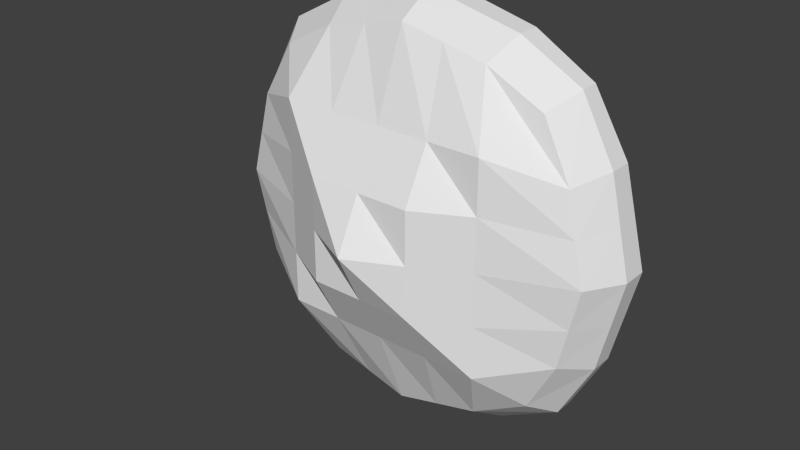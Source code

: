 # Source: Island.blend  (saved by Blender 2.74.0; exported with 4.5.12 LTS)
import bpy
from mathutils import Matrix  # noqa: F401  (used for matrix-valued properties, if any)

bpy.ops.wm.read_factory_settings(use_empty=True)
scene = bpy.context.scene
scene.name = 'Scene'

# ---- collections
col_collection_1 = bpy.data.collections.new('Collection 1'); scene.collection.children.link(col_collection_1)

# ---- materials (node trees are filled in below, after node groups)
mat_material = bpy.data.materials.new('Material')
mat_material.alpha_threshold = 0.0
mat_material.use_transparent_shadow = False
mat_material.roughness = 0.5
mat_material.line_color = (0.0, 0.0, 0.0, 1.0)

# ---- material node trees

# ---- world
world_world = bpy.data.worlds.new('World'); scene.world = world_world
world_world.color = (0.05088, 0.05088, 0.05088)
world_world.use_sun_shadow = False
world_world.sun_shadow_jitter_overblur = 0.0
world_world.cycles.sampling_method = 'MANUAL'
world_world.cycles.sample_map_resolution = 256

# ---- meshes
me_cube = bpy.data.meshes.new('Cube')
me_cube.from_pydata([(0.6631, -0.08558, -0.7165), (0.6631, -0.08558, 0.6096), (-0.6631, -0.08558, 0.6096), (-0.6631, -0.08558, -0.7165), (0.7382, 0.143, -0.7917), (0.7382, 0.143, 0.6848), (-0.7382, 0.143, 0.6848), (-0.7382, 0.143, -0.7917), (0.8982, -0.1141, -0.05346), (-0.8982, -0.1141, -0.05346), (1.0, 0.1747, -0.05346), (-1.0, 0.1747, -0.05346), (1.641e-07, -0.1141, -0.9517), (3.54e-09, -0.1141, 0.8447), (2.384e-07, 0.1747, -1.053), (-5.364e-07, 0.1747, 0.9465), (-1.192e-07, 0.1747, -0.05346), (5.96e-08, -0.5189, -0.05346), (0.8041, -0.1027, 0.3486), (0.8952, 0.162, 0.3942), (-0.8041, -0.1027, 0.3486), (-0.8952, 0.162, 0.3942), (-3.278e-07, 0.268, 0.4465), (2.98e-08, -0.265, 0.4465), (-0.8041, -0.1027, -0.4555), (-0.8952, 0.162, -0.5011), (0.8041, -0.1027, -0.4555), (0.8952, 0.162, -0.5011), (1.192e-07, -0.265, -0.5535), (5.96e-08, 0.2528, -0.5535), (0.5, 0.1747, -0.05346), (0.4021, -0.1027, -0.8576), (0.4021, -0.1027, 0.7506), (0.4476, 0.162, -0.9487), (0.4476, 0.162, 0.8418), (0.5, -0.265, -0.05346), (0.5, -0.265, 0.4465), (0.5, 0.265, 0.4465), (0.5, 0.1747, -0.5535), (0.5, -0.265, -0.5535), (-0.4021, -0.1027, -0.8576), (-0.4021, -0.1027, 0.7506), (-0.4476, 0.162, -0.9487), (-0.4476, 0.162, 0.8418), (-0.5, -0.265, -0.05346), (-0.5, 0.1747, -0.05346), (-0.5, 0.2303, 0.4465), (-0.5, -0.265, 0.4465), (-0.5, -0.265, -0.5535), (-0.5, 0.1747, -0.5535), (0.201, -0.1084, -0.9046), (0.201, -0.1084, 0.7977), (0.2238, 0.1684, -1.001), (0.2238, 0.1684, 0.8942), (0.25, -0.3952, -0.05346), (0.25, -0.265, 0.4465), (0.25, -0.265, -0.5535), (0.25, 0.1747, -0.05346), (0.25, 0.2665, 0.4465), (0.25, 0.2138, -0.5535), (-0.25, 0.1747, -0.05346), (-0.25, 0.2491, 0.4465), (-0.25, 0.2138, -0.5535), (-0.201, -0.1084, -0.9046), (-0.201, -0.1084, 0.7977), (-0.2238, 0.1684, -1.001), (-0.2238, 0.1684, 0.8942), (-0.25, -0.3952, -0.05346), (-0.25, -0.265, 0.4465), (-0.25, -0.265, -0.5535), (-0.8511, -0.1084, 0.1476), (-0.9476, 0.1684, 0.1704), (4.47e-08, -0.3952, 0.1965), (0.8511, -0.1084, 0.1476), (0.9476, 0.1684, 0.1704), (-2.235e-07, 0.2214, 0.1965), (0.5, 0.2199, 0.1965), (0.5, -0.265, 0.1965), (-0.5, -0.265, 0.1965), (-0.5, 0.2025, 0.1965), (0.25, 0.2206, 0.1965), (0.25, -0.3952, 0.1965), (-0.25, 0.2119, 0.1965), (-0.25, -0.3952, 0.1965), (0.8511, -0.1084, -0.2545), (0.9476, 0.1684, -0.2773), (-2.98e-08, 0.2138, -0.3035), (-0.8511, -0.1084, -0.2545), (-0.9476, 0.1684, -0.2773), (8.941e-08, -0.3952, -0.3035), (0.5, 0.1747, -0.3035), (0.5, -0.265, -0.3035), (-0.5, -0.265, -0.3035), (-0.5, 0.1747, -0.3035), (0.25, 0.1943, -0.3035), (0.25, -0.3952, -0.3035), (-0.25, 0.1943, -0.3035), (-0.25, -0.3952, -0.3035), (0.7382, 0.05346, -0.7917), (0.7382, 0.05346, 0.6848), (-0.7382, 0.05346, 0.6848), (-0.7382, 0.05346, -0.7917), (-1.0, 0.05346, -0.05346), (1.0, 0.05346, -0.05346), (2.086e-07, 0.05346, -1.053), (-2.682e-07, 0.05346, 0.9465), (-0.8952, 0.05346, 0.3942), (0.8952, 0.05346, 0.3942), (0.8952, 0.05346, -0.5011), (-0.8952, 0.05346, -0.5011), (0.4476, 0.05346, 0.8418), (0.4476, 0.05346, -0.9487), (-0.4476, 0.05346, -0.9487), (-0.4476, 0.05346, 0.8418), (0.2238, 0.05346, 0.8942), (0.2238, 0.05346, -1.001), (-0.2238, 0.05346, 0.8942), (-0.2238, 0.05346, -1.001), (0.9476, 0.05346, 0.1704), (-0.9476, 0.05346, 0.1704), (-0.9476, 0.05346, -0.2773), (0.9476, 0.05346, -0.2773)], [], [(47, 41, 2, 20), (46, 21, 6, 43), (107, 19, 5, 99), (113, 43, 6, 100), (109, 25, 7, 101), (112, 40, 3, 101), (119, 71, 11, 102), (121, 85, 10, 103), (93, 88, 11, 45), (92, 44, 9, 87), (95, 54, 17, 89), (94, 86, 16, 57), (115, 50, 12, 104), (114, 53, 15, 105), (58, 22, 15, 53), (55, 51, 13, 23), (81, 55, 23, 72), (80, 75, 22, 58), (100, 6, 21, 106), (118, 74, 19, 107), (79, 71, 21, 46), (78, 47, 20, 70), (52, 14, 29, 59), (50, 56, 28, 12), (40, 48, 24, 3), (42, 7, 25, 49), (98, 4, 27, 108), (120, 88, 25, 109), (0, 26, 39, 31), (4, 33, 38, 27), (74, 76, 37, 19), (73, 18, 36, 77), (18, 1, 32, 36), (19, 37, 34, 5), (99, 5, 34, 110), (98, 0, 31, 111), (85, 90, 30, 10), (84, 8, 35, 91), (65, 42, 49, 62), (63, 69, 48, 40), (83, 68, 47, 78), (82, 79, 46, 61), (97, 67, 44, 92), (96, 93, 45, 60), (117, 63, 40, 112), (116, 66, 43, 113), (61, 46, 43, 66), (68, 64, 41, 47), (31, 39, 56, 50), (33, 52, 59, 38), (76, 80, 58, 37), (77, 36, 55, 81), (36, 32, 51, 55), (37, 58, 53, 34), (110, 34, 53, 114), (111, 31, 50, 115), (90, 94, 57, 30), (91, 35, 54, 95), (23, 13, 64, 68), (22, 61, 66, 15), (105, 15, 66, 116), (104, 12, 63, 117), (86, 96, 60, 16), (89, 17, 67, 97), (75, 82, 61, 22), (72, 23, 68, 83), (12, 28, 69, 63), (14, 65, 62, 29), (17, 72, 83, 67), (16, 60, 82, 75), (35, 77, 81, 54), (30, 57, 80, 76), (60, 45, 79, 82), (67, 83, 78, 44), (8, 73, 77, 35), (10, 30, 76, 74), (44, 78, 70, 9), (45, 11, 71, 79), (103, 10, 74, 118), (57, 16, 75, 80), (54, 81, 72, 17), (106, 21, 71, 119), (28, 89, 97, 69), (29, 62, 96, 86), (39, 91, 95, 56), (38, 59, 94, 90), (62, 49, 93, 96), (69, 97, 92, 48), (26, 84, 91, 39), (27, 38, 90, 85), (102, 11, 88, 120), (59, 29, 86, 94), (56, 95, 89, 28), (48, 92, 87, 24), (49, 25, 88, 93), (108, 27, 85, 121), (26, 108, 121, 84), (9, 102, 120, 87), (20, 106, 119, 70), (8, 103, 118, 73), (14, 104, 117, 65), (13, 105, 116, 64), (33, 111, 115, 52), (32, 110, 114, 51), (64, 116, 113, 41), (65, 117, 112, 42), (4, 98, 111, 33), (1, 99, 110, 32), (87, 120, 109, 24), (0, 98, 108, 26), (73, 118, 107, 18), (2, 100, 106, 20), (51, 114, 105, 13), (52, 115, 104, 14), (84, 121, 103, 8), (70, 119, 102, 9), (42, 112, 101, 7), (24, 109, 101, 3), (41, 113, 100, 2), (18, 107, 99, 1)])
_uv = me_cube.uv_layers.new(name='UVMap')
_uv.uv.foreach_set('vector', [0.6708, 0.4274, 0.6039, 0.426, 0.642, 0.3813, 0.6989, 0.3667, 0.1697, 0.3957, 0.09545, 0.388, 0.1355, 0.3414, 0.1949, 0.3255, 0.1715, 0.1873, 0.1607, 0.2033, 0.115, 0.1652, 0.1259, 0.1532, 0.9185, 0.1088, 0.9333, 0.1211, 0.8911, 0.163, 0.8802, 0.1511, 0.6936, 0.2616, 0.7009, 0.2795, 0.6439, 0.2964, 0.6399, 0.2808, 0.5836, 0.2895, 0.5777, 0.2567, 0.6322, 0.2503, 0.6399, 0.2808, 0.8005, 0.2073, 0.8115, 0.2248, 0.7769, 0.2471, 0.7669, 0.2286, 0.2759, 0.2462, 0.2674, 0.2651, 0.2297, 0.2486, 0.2396, 0.2301, 0.1367, 0.531, 0.05707, 0.5068, 0.05737, 0.4642, 0.1475, 0.4859, 0.8059, 0.4573, 0.761, 0.446, 0.7789, 0.3669, 0.8154, 0.3837, 0.772, 0.5892, 0.73, 0.58, 0.7397, 0.5376, 0.7821, 0.5475, 0.2718, 0.5631, 0.2267, 0.5528, 0.2374, 0.5075, 0.2823, 0.518, 0.4638, 0.2928, 0.4663, 0.259, 0.5033, 0.2612, 0.5034, 0.2956, 0.06213, 0.07905, 0.04588, 0.09187, 0.01931, 0.05994, 0.03654, 0.0464, 0.3034, 0.4271, 0.2591, 0.4166, 0.2802, 0.3256, 0.3185, 0.3443, 0.6385, 0.5619, 0.5682, 0.5383, 0.5691, 0.4981, 0.648, 0.5166, 0.6883, 0.5698, 0.6385, 0.5619, 0.648, 0.5166, 0.6974, 0.5278, 0.2929, 0.4724, 0.2482, 0.4619, 0.2591, 0.4166, 0.3034, 0.4271, 0.8802, 0.1511, 0.8911, 0.163, 0.8457, 0.2013, 0.8347, 0.1854, 0.2059, 0.2089, 0.195, 0.2265, 0.1607, 0.2033, 0.1715, 0.1873, 0.1585, 0.4406, 0.07652, 0.4262, 0.09545, 0.388, 0.1697, 0.3957, 0.7153, 0.4368, 0.6708, 0.4274, 0.6989, 0.3667, 0.7388, 0.3664, 0.2379, 0.6881, 0.1949, 0.688, 0.2161, 0.5977, 0.261, 0.608, 0.8932, 0.6135, 0.8197, 0.6038, 0.8315, 0.5587, 0.9104, 0.5772, 0.9112, 0.4969, 0.8503, 0.4685, 0.8515, 0.4013, 0.8966, 0.4396, 0.1181, 0.6497, 0.07226, 0.6089, 0.05677, 0.5495, 0.1258, 0.576, 0.3669, 0.2815, 0.363, 0.2972, 0.3059, 0.2806, 0.3131, 0.2627, 0.7307, 0.2449, 0.7393, 0.2638, 0.7009, 0.2795, 0.6936, 0.2616, 0.8375, 0.694, 0.7806, 0.7086, 0.8087, 0.6479, 0.8755, 0.6493, 0.3399, 0.6718, 0.2806, 0.6879, 0.3066, 0.6186, 0.3802, 0.6255, 0.4173, 0.5064, 0.3377, 0.4826, 0.3473, 0.4377, 0.4176, 0.4639, 0.664, 0.6916, 0.628, 0.674, 0.6291, 0.6068, 0.6736, 0.618, 0.628, 0.674, 0.5828, 0.6357, 0.5682, 0.5784, 0.6291, 0.6068, 0.4176, 0.4639, 0.3473, 0.4377, 0.3567, 0.3631, 0.4031, 0.4039, 0.1259, 0.1532, 0.115, 0.1652, 0.07256, 0.1236, 0.08734, 0.1112, 0.3669, 0.2815, 0.3744, 0.2511, 0.4289, 0.2571, 0.4233, 0.29, 0.3989, 0.5872, 0.317, 0.5734, 0.3274, 0.5283, 0.4176, 0.549, 0.7407, 0.7089, 0.7005, 0.7084, 0.7185, 0.6293, 0.7641, 0.6385, 0.1563, 0.6689, 0.1181, 0.6497, 0.1258, 0.576, 0.1713, 0.5869, 0.9112, 0.537, 0.841, 0.5134, 0.8503, 0.4685, 0.9112, 0.4969, 0.7075, 0.4861, 0.6597, 0.4715, 0.6708, 0.4274, 0.7153, 0.4368, 0.2034, 0.4514, 0.1585, 0.4406, 0.1697, 0.3957, 0.2144, 0.4062, 0.7912, 0.5055, 0.7494, 0.4953, 0.761, 0.446, 0.8059, 0.4573, 0.1818, 0.5419, 0.1367, 0.531, 0.1475, 0.4859, 0.1925, 0.4967, 0.5431, 0.2926, 0.5403, 0.2587, 0.5777, 0.2567, 0.5836, 0.2895, 0.9435, 0.07655, 0.9598, 0.08929, 0.9333, 0.1211, 0.9185, 0.1088, 0.2144, 0.4062, 0.1697, 0.3957, 0.1949, 0.3255, 0.2375, 0.3254, 0.6597, 0.4715, 0.5862, 0.4618, 0.6039, 0.426, 0.6708, 0.4274, 0.8755, 0.6493, 0.8087, 0.6479, 0.8197, 0.6038, 0.8932, 0.6135, 0.2806, 0.6879, 0.2379, 0.6881, 0.261, 0.608, 0.3066, 0.6186, 0.3377, 0.4826, 0.2929, 0.4724, 0.3034, 0.4271, 0.3473, 0.4377, 0.6736, 0.618, 0.6291, 0.6068, 0.6385, 0.5619, 0.6883, 0.5698, 0.6291, 0.6068, 0.5682, 0.5784, 0.5682, 0.5383, 0.6385, 0.5619, 0.3473, 0.4377, 0.3034, 0.4271, 0.3185, 0.3443, 0.3567, 0.3631, 0.08734, 0.1112, 0.07256, 0.1236, 0.04588, 0.09187, 0.06213, 0.07905, 0.4233, 0.29, 0.4289, 0.2571, 0.4663, 0.259, 0.4638, 0.2928, 0.317, 0.5734, 0.2718, 0.5631, 0.2823, 0.518, 0.3274, 0.5283, 0.7641, 0.6385, 0.7185, 0.6293, 0.73, 0.58, 0.772, 0.5892, 0.648, 0.5166, 0.5691, 0.4981, 0.5862, 0.4618, 0.6597, 0.4715, 0.2591, 0.4166, 0.2144, 0.4062, 0.2375, 0.3254, 0.2802, 0.3256, 0.9689, 0.04376, 0.9862, 0.05721, 0.9598, 0.08929, 0.9435, 0.07655, 0.5034, 0.2956, 0.5033, 0.2612, 0.5403, 0.2587, 0.5431, 0.2926, 0.2267, 0.5528, 0.1818, 0.5419, 0.1925, 0.4967, 0.2374, 0.5075, 0.7821, 0.5475, 0.7397, 0.5376, 0.7494, 0.4953, 0.7912, 0.5055, 0.2482, 0.4619, 0.2034, 0.4514, 0.2144, 0.4062, 0.2591, 0.4166, 0.6974, 0.5278, 0.648, 0.5166, 0.6597, 0.4715, 0.7075, 0.4861, 0.9104, 0.5772, 0.8315, 0.5587, 0.841, 0.5134, 0.9112, 0.537, 0.1949, 0.688, 0.1563, 0.6689, 0.1713, 0.5869, 0.2161, 0.5977, 0.7397, 0.5376, 0.6974, 0.5278, 0.7075, 0.4861, 0.7494, 0.4953, 0.2374, 0.5075, 0.1925, 0.4967, 0.2034, 0.4514, 0.2482, 0.4619, 0.7185, 0.6293, 0.6736, 0.618, 0.6883, 0.5698, 0.73, 0.58, 0.3274, 0.5283, 0.2823, 0.518, 0.2929, 0.4724, 0.3377, 0.4826, 0.1925, 0.4967, 0.1475, 0.4859, 0.1585, 0.4406, 0.2034, 0.4514, 0.7494, 0.4953, 0.7075, 0.4861, 0.7153, 0.4368, 0.761, 0.446, 0.7005, 0.7084, 0.664, 0.6916, 0.6736, 0.618, 0.7185, 0.6293, 0.4176, 0.549, 0.3274, 0.5283, 0.3377, 0.4826, 0.4173, 0.5064, 0.761, 0.446, 0.7153, 0.4368, 0.7388, 0.3664, 0.7789, 0.3669, 0.1475, 0.4859, 0.05737, 0.4642, 0.07652, 0.4262, 0.1585, 0.4406, 0.2396, 0.2301, 0.2297, 0.2486, 0.195, 0.2265, 0.2059, 0.2089, 0.2823, 0.518, 0.2374, 0.5075, 0.2482, 0.4619, 0.2929, 0.4724, 0.73, 0.58, 0.6883, 0.5698, 0.6974, 0.5278, 0.7397, 0.5376, 0.8347, 0.1854, 0.8457, 0.2013, 0.8115, 0.2248, 0.8005, 0.2073, 0.8315, 0.5587, 0.7821, 0.5475, 0.7912, 0.5055, 0.841, 0.5134, 0.2161, 0.5977, 0.1713, 0.5869, 0.1818, 0.5419, 0.2267, 0.5528, 0.8087, 0.6479, 0.7641, 0.6385, 0.772, 0.5892, 0.8197, 0.6038, 0.3066, 0.6186, 0.261, 0.608, 0.2718, 0.5631, 0.317, 0.5734, 0.1713, 0.5869, 0.1258, 0.576, 0.1367, 0.531, 0.1818, 0.5419, 0.841, 0.5134, 0.7912, 0.5055, 0.8059, 0.4573, 0.8503, 0.4685, 0.7806, 0.7086, 0.7407, 0.7089, 0.7641, 0.6385, 0.8087, 0.6479, 0.3802, 0.6255, 0.3066, 0.6186, 0.317, 0.5734, 0.3989, 0.5872, 0.7669, 0.2286, 0.7769, 0.2471, 0.7393, 0.2638, 0.7307, 0.2449, 0.261, 0.608, 0.2161, 0.5977, 0.2267, 0.5528, 0.2718, 0.5631, 0.8197, 0.6038, 0.772, 0.5892, 0.7821, 0.5475, 0.8315, 0.5587, 0.8503, 0.4685, 0.8059, 0.4573, 0.8154, 0.3837, 0.8515, 0.4013, 0.1258, 0.576, 0.05677, 0.5495, 0.05707, 0.5068, 0.1367, 0.531, 0.3131, 0.2627, 0.3059, 0.2806, 0.2674, 0.2651, 0.2759, 0.2462, 0.3234, 0.231, 0.3131, 0.2627, 0.2759, 0.2462, 0.2895, 0.2151, 0.7506, 0.1983, 0.7669, 0.2286, 0.7307, 0.2449, 0.7169, 0.2139, 0.814, 0.1593, 0.8347, 0.1854, 0.8005, 0.2073, 0.782, 0.1787, 0.2558, 0.1997, 0.2396, 0.2301, 0.2059, 0.2089, 0.2242, 0.1803, 0.5035, 0.3165, 0.5034, 0.2956, 0.5431, 0.2926, 0.5445, 0.3133, 0.9385, 0.0255, 0.9689, 0.04376, 0.9435, 0.07655, 0.9163, 0.05561, 0.4212, 0.3092, 0.4233, 0.29, 0.4638, 0.2928, 0.4625, 0.3135, 0.1115, 0.0881, 0.08734, 0.1112, 0.06213, 0.07905, 0.08921, 0.05795, 0.9163, 0.05561, 0.9435, 0.07655, 0.9185, 0.1088, 0.8942, 0.08589, 0.5445, 0.3133, 0.5431, 0.2926, 0.5836, 0.2895, 0.5857, 0.3087, 0.363, 0.2972, 0.3669, 0.2815, 0.4233, 0.29, 0.4212, 0.3092, 0.1469, 0.1299, 0.1259, 0.1532, 0.08734, 0.1112, 0.1115, 0.0881, 0.7169, 0.2139, 0.7307, 0.2449, 0.6936, 0.2616, 0.6831, 0.2299, 0.3744, 0.2511, 0.3669, 0.2815, 0.3131, 0.2627, 0.3234, 0.231, 0.2242, 0.1803, 0.2059, 0.2089, 0.1715, 0.1873, 0.1921, 0.161, 0.859, 0.1279, 0.8802, 0.1511, 0.8347, 0.1854, 0.814, 0.1593, 0.08921, 0.05795, 0.06213, 0.07905, 0.03654, 0.0464, 0.06688, 0.02796, 0.4625, 0.3135, 0.4638, 0.2928, 0.5034, 0.2956, 0.5035, 0.3165, 0.2895, 0.2151, 0.2759, 0.2462, 0.2396, 0.2301, 0.2558, 0.1997, 0.782, 0.1787, 0.8005, 0.2073, 0.7669, 0.2286, 0.7506, 0.1983, 0.5857, 0.3087, 0.5836, 0.2895, 0.6399, 0.2808, 0.6439, 0.2964, 0.6831, 0.2299, 0.6936, 0.2616, 0.6399, 0.2808, 0.6322, 0.2503, 0.8942, 0.08589, 0.9185, 0.1088, 0.8802, 0.1511, 0.859, 0.1279, 0.1921, 0.161, 0.1715, 0.1873, 0.1259, 0.1532, 0.1469, 0.1299])
me_cube.materials.append(mat_material)
me_cube.use_remesh_preserve_volume = False
me_cube.use_remesh_preserve_attributes = False
me_cube.use_mirror_vertex_groups = False
me_cube.update()

# ---- objects
ob_island = bpy.data.objects.new('Island', me_cube)

# ---- transforms, parenting, visibility, modifiers, constraints
ob_island.location = (0.0, 0.0, 0.0)
ob_island.rotation_euler = (6.283, -0.0, 0.0)
ob_island.lock_rotations_4d = False
ob_island.empty_display_type = 'ARROWS'
ob_island.lineart.crease_threshold = 0.0

# ---- collection membership
col_collection_1.objects.link(ob_island)

# ---- scene / render settings (as saved in the file)
scene.frame_start = 1; scene.frame_end = 250; scene.frame_set(1)
scene.render.engine = 'BLENDER_EEVEE_NEXT'
scene.render.resolution_percentage = 50
scene.render.dither_intensity = 0.0
scene.cycles.use_denoising = False
scene.cycles.samples = 10
scene.cycles.sampling_pattern = 'TABULATED_SOBOL'
scene.cycles.light_sampling_threshold = 0.0
scene.cycles.use_adaptive_sampling = False
scene.cycles.use_light_tree = False
scene.cycles.blur_glossy = 0.0
scene.cycles.pixel_filter_type = 'GAUSSIAN'
scene.cycles.sample_clamp_indirect = 0.0
scene.view_settings.view_transform = 'Standard'
bpy.context.view_layer.update()

# ---- added for rendering (the .blend has no active camera and no usable light): camera, sun
cam_auto = bpy.data.cameras.new('AutoCamera')
cam_auto.lens = 50.0
cam_auto.sensor_width = 36.0
cam_auto.clip_end = 1000.0
ob_auto_camera = bpy.data.objects.new('AutoCamera', cam_auto)
scene.collection.objects.link(ob_auto_camera)
ob_auto_camera.location = (2.7163, -3.38502, 2.11958)
ob_auto_camera.rotation_euler = (1.09748, -7.21219e-08, 0.694738)
scene.camera = ob_auto_camera
light_auto_sun = bpy.data.lights.new('AutoSun', 'SUN')
light_auto_sun.energy = 3.0
light_auto_sun.angle = 0.0523599
ob_auto_sun = bpy.data.objects.new('AutoSun', light_auto_sun)
scene.collection.objects.link(ob_auto_sun)
ob_auto_sun.rotation_euler = (0.872665, 0.174533, 0.523599)
bpy.context.view_layer.update()
